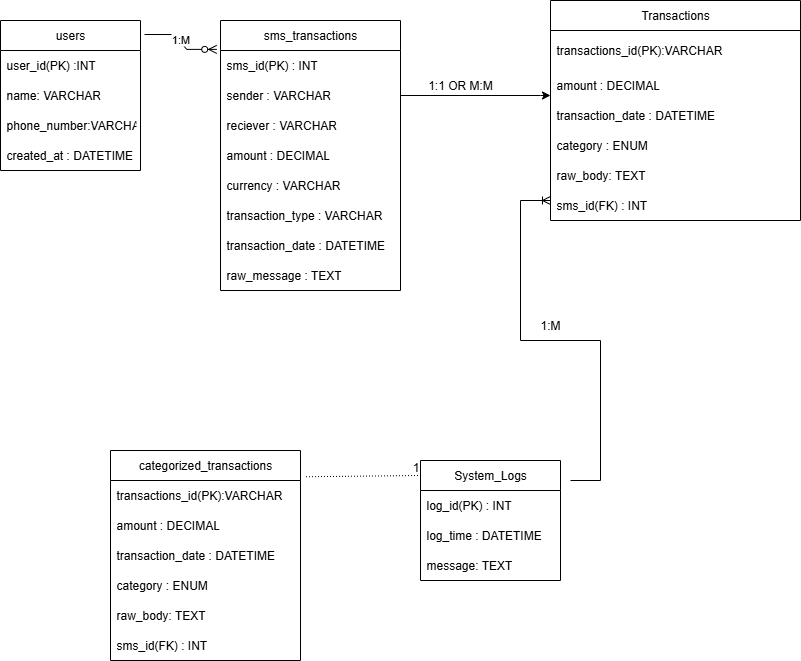

The diagram above was exported from draw.io. Its source (the exported page's mxGraphModel, read from the mxfile embedded in the PNG):
<mxGraphModel dx="872" dy="499" grid="1" gridSize="10" guides="1" tooltips="1" connect="1" arrows="1" fold="1" page="1" pageScale="1" pageWidth="850" pageHeight="1100" background="#ffffff" math="0" shadow="0">
  <root>
    <mxCell id="0" />
    <mxCell id="1" parent="0" />
    <mxCell id="8gbJP5w1jCdWEH4OcfeG-1" value="users" style="swimlane;fontStyle=0;childLayout=stackLayout;horizontal=1;startSize=30;horizontalStack=0;resizeParent=1;resizeParentMax=0;resizeLast=0;collapsible=1;marginBottom=0;whiteSpace=wrap;html=1;" parent="1" vertex="1">
      <mxGeometry x="80" y="40" width="140" height="150" as="geometry">
        <mxRectangle x="80" y="40" width="70" height="30" as="alternateBounds" />
      </mxGeometry>
    </mxCell>
    <mxCell id="8gbJP5w1jCdWEH4OcfeG-2" value="user_id(PK)&amp;nbsp;:INT" style="text;strokeColor=none;fillColor=none;align=left;verticalAlign=middle;spacingLeft=4;spacingRight=4;overflow=hidden;points=[[0,0.5],[1,0.5]];portConstraint=eastwest;rotatable=0;whiteSpace=wrap;html=1;" parent="8gbJP5w1jCdWEH4OcfeG-1" vertex="1">
      <mxGeometry y="30" width="140" height="30" as="geometry" />
    </mxCell>
    <mxCell id="8gbJP5w1jCdWEH4OcfeG-3" value="name: VARCHAR" style="text;strokeColor=none;fillColor=none;align=left;verticalAlign=middle;spacingLeft=4;spacingRight=4;overflow=hidden;points=[[0,0.5],[1,0.5]];portConstraint=eastwest;rotatable=0;whiteSpace=wrap;html=1;" parent="8gbJP5w1jCdWEH4OcfeG-1" vertex="1">
      <mxGeometry y="60" width="140" height="30" as="geometry" />
    </mxCell>
    <mxCell id="8gbJP5w1jCdWEH4OcfeG-4" value="phone_number:VARCHAR" style="text;strokeColor=none;fillColor=none;align=left;verticalAlign=middle;spacingLeft=4;spacingRight=4;overflow=hidden;points=[[0,0.5],[1,0.5]];portConstraint=eastwest;rotatable=0;whiteSpace=wrap;html=1;" parent="8gbJP5w1jCdWEH4OcfeG-1" vertex="1">
      <mxGeometry y="90" width="140" height="30" as="geometry" />
    </mxCell>
    <mxCell id="8gbJP5w1jCdWEH4OcfeG-12" value="created_at : DATETIME" style="text;strokeColor=none;fillColor=none;align=left;verticalAlign=middle;spacingLeft=4;spacingRight=4;overflow=hidden;points=[[0,0.5],[1,0.5]];portConstraint=eastwest;rotatable=0;whiteSpace=wrap;html=1;" parent="8gbJP5w1jCdWEH4OcfeG-1" vertex="1">
      <mxGeometry y="120" width="140" height="30" as="geometry" />
    </mxCell>
    <mxCell id="8gbJP5w1jCdWEH4OcfeG-25" value="" style="edgeStyle=orthogonalEdgeStyle;rounded=0;orthogonalLoop=1;jettySize=auto;html=1;" parent="1" source="8gbJP5w1jCdWEH4OcfeG-13" target="8gbJP5w1jCdWEH4OcfeG-20" edge="1">
      <mxGeometry relative="1" as="geometry">
        <Array as="points">
          <mxPoint x="620" y="115" />
          <mxPoint x="620" y="115" />
        </Array>
      </mxGeometry>
    </mxCell>
    <mxCell id="8gbJP5w1jCdWEH4OcfeG-13" value="sms_transactions" style="swimlane;fontStyle=0;childLayout=stackLayout;horizontal=1;startSize=30;horizontalStack=0;resizeParent=1;resizeParentMax=0;resizeLast=0;collapsible=1;marginBottom=0;whiteSpace=wrap;html=1;" parent="1" vertex="1">
      <mxGeometry x="300" y="40" width="180" height="270" as="geometry">
        <mxRectangle x="80" y="40" width="70" height="30" as="alternateBounds" />
      </mxGeometry>
    </mxCell>
    <mxCell id="8gbJP5w1jCdWEH4OcfeG-14" value="sms_id(PK) : INT" style="text;strokeColor=none;fillColor=none;align=left;verticalAlign=middle;spacingLeft=4;spacingRight=4;overflow=hidden;points=[[0,0.5],[1,0.5]];portConstraint=eastwest;rotatable=0;whiteSpace=wrap;html=1;" parent="8gbJP5w1jCdWEH4OcfeG-13" vertex="1">
      <mxGeometry y="30" width="180" height="30" as="geometry" />
    </mxCell>
    <mxCell id="ZZ4Np4AC9PYZuJ1_cUQn-6" value="sender : VARCHAR" style="text;strokeColor=none;fillColor=none;align=left;verticalAlign=middle;spacingLeft=4;spacingRight=4;overflow=hidden;points=[[0,0.5],[1,0.5]];portConstraint=eastwest;rotatable=0;whiteSpace=wrap;html=1;" vertex="1" parent="8gbJP5w1jCdWEH4OcfeG-13">
      <mxGeometry y="60" width="180" height="30" as="geometry" />
    </mxCell>
    <mxCell id="ZZ4Np4AC9PYZuJ1_cUQn-5" value="reciever : VARCHAR" style="text;strokeColor=none;fillColor=none;align=left;verticalAlign=middle;spacingLeft=4;spacingRight=4;overflow=hidden;points=[[0,0.5],[1,0.5]];portConstraint=eastwest;rotatable=0;whiteSpace=wrap;html=1;" vertex="1" parent="8gbJP5w1jCdWEH4OcfeG-13">
      <mxGeometry y="90" width="180" height="30" as="geometry" />
    </mxCell>
    <mxCell id="ZZ4Np4AC9PYZuJ1_cUQn-4" value="amount : DECIMAL" style="text;strokeColor=none;fillColor=none;align=left;verticalAlign=middle;spacingLeft=4;spacingRight=4;overflow=hidden;points=[[0,0.5],[1,0.5]];portConstraint=eastwest;rotatable=0;whiteSpace=wrap;html=1;" vertex="1" parent="8gbJP5w1jCdWEH4OcfeG-13">
      <mxGeometry y="120" width="180" height="30" as="geometry" />
    </mxCell>
    <mxCell id="ZZ4Np4AC9PYZuJ1_cUQn-3" value="currency : VARCHAR" style="text;strokeColor=none;fillColor=none;align=left;verticalAlign=middle;spacingLeft=4;spacingRight=4;overflow=hidden;points=[[0,0.5],[1,0.5]];portConstraint=eastwest;rotatable=0;whiteSpace=wrap;html=1;" vertex="1" parent="8gbJP5w1jCdWEH4OcfeG-13">
      <mxGeometry y="150" width="180" height="30" as="geometry" />
    </mxCell>
    <mxCell id="ZZ4Np4AC9PYZuJ1_cUQn-2" value="transaction_type : VARCHAR" style="text;strokeColor=none;fillColor=none;align=left;verticalAlign=middle;spacingLeft=4;spacingRight=4;overflow=hidden;points=[[0,0.5],[1,0.5]];portConstraint=eastwest;rotatable=0;whiteSpace=wrap;html=1;" vertex="1" parent="8gbJP5w1jCdWEH4OcfeG-13">
      <mxGeometry y="180" width="180" height="30" as="geometry" />
    </mxCell>
    <mxCell id="8gbJP5w1jCdWEH4OcfeG-16" value="transaction_date : DATETIME" style="text;strokeColor=none;fillColor=none;align=left;verticalAlign=middle;spacingLeft=4;spacingRight=4;overflow=hidden;points=[[0,0.5],[1,0.5]];portConstraint=eastwest;rotatable=0;whiteSpace=wrap;html=1;" parent="8gbJP5w1jCdWEH4OcfeG-13" vertex="1">
      <mxGeometry y="210" width="180" height="30" as="geometry" />
    </mxCell>
    <mxCell id="8gbJP5w1jCdWEH4OcfeG-17" value="raw_message : TEXT" style="text;strokeColor=none;fillColor=none;align=left;verticalAlign=middle;spacingLeft=4;spacingRight=4;overflow=hidden;points=[[0,0.5],[1,0.5]];portConstraint=eastwest;rotatable=0;whiteSpace=wrap;html=1;" parent="8gbJP5w1jCdWEH4OcfeG-13" vertex="1">
      <mxGeometry y="240" width="180" height="30" as="geometry" />
    </mxCell>
    <mxCell id="8gbJP5w1jCdWEH4OcfeG-20" value="Transactions" style="swimlane;fontStyle=0;childLayout=stackLayout;horizontal=1;startSize=30;horizontalStack=0;resizeParent=1;resizeParentMax=0;resizeLast=0;collapsible=1;marginBottom=0;whiteSpace=wrap;html=1;" parent="1" vertex="1">
      <mxGeometry x="630" y="20" width="250" height="220" as="geometry">
        <mxRectangle x="80" y="40" width="70" height="30" as="alternateBounds" />
      </mxGeometry>
    </mxCell>
    <mxCell id="8gbJP5w1jCdWEH4OcfeG-21" value="transactions_id(PK):VARCHAR" style="text;strokeColor=none;fillColor=none;align=left;verticalAlign=middle;spacingLeft=4;spacingRight=4;overflow=hidden;points=[[0,0.5],[1,0.5]];portConstraint=eastwest;rotatable=0;whiteSpace=wrap;html=1;" parent="8gbJP5w1jCdWEH4OcfeG-20" vertex="1">
      <mxGeometry y="30" width="250" height="40" as="geometry" />
    </mxCell>
    <mxCell id="8gbJP5w1jCdWEH4OcfeG-22" value="amount : DECIMAL" style="text;strokeColor=none;fillColor=none;align=left;verticalAlign=middle;spacingLeft=4;spacingRight=4;overflow=hidden;points=[[0,0.5],[1,0.5]];portConstraint=eastwest;rotatable=0;whiteSpace=wrap;html=1;" parent="8gbJP5w1jCdWEH4OcfeG-20" vertex="1">
      <mxGeometry y="70" width="250" height="30" as="geometry" />
    </mxCell>
    <mxCell id="8gbJP5w1jCdWEH4OcfeG-23" value="transaction_date : DATETIME" style="text;strokeColor=none;fillColor=none;align=left;verticalAlign=middle;spacingLeft=4;spacingRight=4;overflow=hidden;points=[[0,0.5],[1,0.5]];portConstraint=eastwest;rotatable=0;whiteSpace=wrap;html=1;" parent="8gbJP5w1jCdWEH4OcfeG-20" vertex="1">
      <mxGeometry y="100" width="250" height="30" as="geometry" />
    </mxCell>
    <mxCell id="8gbJP5w1jCdWEH4OcfeG-24" value="category : ENUM" style="text;strokeColor=none;fillColor=none;align=left;verticalAlign=middle;spacingLeft=4;spacingRight=4;overflow=hidden;points=[[0,0.5],[1,0.5]];portConstraint=eastwest;rotatable=0;whiteSpace=wrap;html=1;" parent="8gbJP5w1jCdWEH4OcfeG-20" vertex="1">
      <mxGeometry y="130" width="250" height="30" as="geometry" />
    </mxCell>
    <mxCell id="8gbJP5w1jCdWEH4OcfeG-27" value="raw_body: TEXT" style="text;strokeColor=none;fillColor=none;align=left;verticalAlign=middle;spacingLeft=4;spacingRight=4;overflow=hidden;points=[[0,0.5],[1,0.5]];portConstraint=eastwest;rotatable=0;whiteSpace=wrap;html=1;" parent="8gbJP5w1jCdWEH4OcfeG-20" vertex="1">
      <mxGeometry y="160" width="250" height="30" as="geometry" />
    </mxCell>
    <mxCell id="8gbJP5w1jCdWEH4OcfeG-26" value="sms_id(FK) : INT" style="text;strokeColor=none;fillColor=none;align=left;verticalAlign=middle;spacingLeft=4;spacingRight=4;overflow=hidden;points=[[0,0.5],[1,0.5]];portConstraint=eastwest;rotatable=0;whiteSpace=wrap;html=1;" parent="8gbJP5w1jCdWEH4OcfeG-20" vertex="1">
      <mxGeometry y="190" width="250" height="30" as="geometry" />
    </mxCell>
    <mxCell id="8gbJP5w1jCdWEH4OcfeG-29" value="System_Logs" style="swimlane;fontStyle=0;childLayout=stackLayout;horizontal=1;startSize=30;horizontalStack=0;resizeParent=1;resizeParentMax=0;resizeLast=0;collapsible=1;marginBottom=0;whiteSpace=wrap;html=1;" parent="1" vertex="1">
      <mxGeometry x="500" y="480" width="140" height="120" as="geometry">
        <mxRectangle x="80" y="40" width="70" height="30" as="alternateBounds" />
      </mxGeometry>
    </mxCell>
    <mxCell id="8gbJP5w1jCdWEH4OcfeG-37" value="log_id(PK) : INT" style="text;strokeColor=none;fillColor=none;align=left;verticalAlign=middle;spacingLeft=4;spacingRight=4;overflow=hidden;points=[[0,0.5],[1,0.5]];portConstraint=eastwest;rotatable=0;whiteSpace=wrap;html=1;" parent="8gbJP5w1jCdWEH4OcfeG-29" vertex="1">
      <mxGeometry y="30" width="140" height="30" as="geometry" />
    </mxCell>
    <mxCell id="8gbJP5w1jCdWEH4OcfeG-30" value="log_time : DATETIME" style="text;strokeColor=none;fillColor=none;align=left;verticalAlign=middle;spacingLeft=4;spacingRight=4;overflow=hidden;points=[[0,0.5],[1,0.5]];portConstraint=eastwest;rotatable=0;whiteSpace=wrap;html=1;" parent="8gbJP5w1jCdWEH4OcfeG-29" vertex="1">
      <mxGeometry y="60" width="140" height="30" as="geometry" />
    </mxCell>
    <mxCell id="8gbJP5w1jCdWEH4OcfeG-32" value="message: TEXT" style="text;strokeColor=none;fillColor=none;align=left;verticalAlign=middle;spacingLeft=4;spacingRight=4;overflow=hidden;points=[[0,0.5],[1,0.5]];portConstraint=eastwest;rotatable=0;whiteSpace=wrap;html=1;" parent="8gbJP5w1jCdWEH4OcfeG-29" vertex="1">
      <mxGeometry y="90" width="140" height="30" as="geometry" />
    </mxCell>
    <mxCell id="8gbJP5w1jCdWEH4OcfeG-38" value="categorized_transactions" style="swimlane;fontStyle=0;childLayout=stackLayout;horizontal=1;startSize=30;horizontalStack=0;resizeParent=1;resizeParentMax=0;resizeLast=0;collapsible=1;marginBottom=0;whiteSpace=wrap;html=1;" parent="1" vertex="1">
      <mxGeometry x="190" y="470" width="190" height="210" as="geometry">
        <mxRectangle x="80" y="40" width="70" height="30" as="alternateBounds" />
      </mxGeometry>
    </mxCell>
    <mxCell id="8gbJP5w1jCdWEH4OcfeG-39" value="transactions_id(PK):VARCHAR" style="text;strokeColor=none;fillColor=none;align=left;verticalAlign=middle;spacingLeft=4;spacingRight=4;overflow=hidden;points=[[0,0.5],[1,0.5]];portConstraint=eastwest;rotatable=0;whiteSpace=wrap;html=1;" parent="8gbJP5w1jCdWEH4OcfeG-38" vertex="1">
      <mxGeometry y="30" width="190" height="30" as="geometry" />
    </mxCell>
    <mxCell id="ZZ4Np4AC9PYZuJ1_cUQn-7" value="amount : DECIMAL" style="text;strokeColor=none;fillColor=none;align=left;verticalAlign=middle;spacingLeft=4;spacingRight=4;overflow=hidden;points=[[0,0.5],[1,0.5]];portConstraint=eastwest;rotatable=0;whiteSpace=wrap;html=1;" vertex="1" parent="8gbJP5w1jCdWEH4OcfeG-38">
      <mxGeometry y="60" width="190" height="30" as="geometry" />
    </mxCell>
    <mxCell id="8gbJP5w1jCdWEH4OcfeG-41" value="transaction_date : DATETIME" style="text;strokeColor=none;fillColor=none;align=left;verticalAlign=middle;spacingLeft=4;spacingRight=4;overflow=hidden;points=[[0,0.5],[1,0.5]];portConstraint=eastwest;rotatable=0;whiteSpace=wrap;html=1;" parent="8gbJP5w1jCdWEH4OcfeG-38" vertex="1">
      <mxGeometry y="90" width="190" height="30" as="geometry" />
    </mxCell>
    <mxCell id="ZZ4Np4AC9PYZuJ1_cUQn-8" value="category : ENUM" style="text;strokeColor=none;fillColor=none;align=left;verticalAlign=middle;spacingLeft=4;spacingRight=4;overflow=hidden;points=[[0,0.5],[1,0.5]];portConstraint=eastwest;rotatable=0;whiteSpace=wrap;html=1;" vertex="1" parent="8gbJP5w1jCdWEH4OcfeG-38">
      <mxGeometry y="120" width="190" height="30" as="geometry" />
    </mxCell>
    <mxCell id="ZZ4Np4AC9PYZuJ1_cUQn-10" value="raw_body: TEXT" style="text;strokeColor=none;fillColor=none;align=left;verticalAlign=middle;spacingLeft=4;spacingRight=4;overflow=hidden;points=[[0,0.5],[1,0.5]];portConstraint=eastwest;rotatable=0;whiteSpace=wrap;html=1;" vertex="1" parent="8gbJP5w1jCdWEH4OcfeG-38">
      <mxGeometry y="150" width="190" height="30" as="geometry" />
    </mxCell>
    <mxCell id="ZZ4Np4AC9PYZuJ1_cUQn-9" value="sms_id(FK) : INT" style="text;strokeColor=none;fillColor=none;align=left;verticalAlign=middle;spacingLeft=4;spacingRight=4;overflow=hidden;points=[[0,0.5],[1,0.5]];portConstraint=eastwest;rotatable=0;whiteSpace=wrap;html=1;" vertex="1" parent="8gbJP5w1jCdWEH4OcfeG-38">
      <mxGeometry y="180" width="190" height="30" as="geometry" />
    </mxCell>
    <mxCell id="8gbJP5w1jCdWEH4OcfeG-46" value="" style="edgeStyle=entityRelationEdgeStyle;fontSize=12;html=1;endArrow=ERzeroToMany;endFill=1;rounded=0;entryX=-0.021;entryY=0.107;entryDx=0;entryDy=0;entryPerimeter=0;" parent="1" target="8gbJP5w1jCdWEH4OcfeG-13" edge="1">
      <mxGeometry width="100" height="100" relative="1" as="geometry">
        <mxPoint x="224" y="54" as="sourcePoint" />
        <mxPoint x="320" y="65" as="targetPoint" />
        <Array as="points">
          <mxPoint x="100" y="-45" />
          <mxPoint x="60" y="-85" />
          <mxPoint x="270" y="80" />
          <mxPoint x="270" y="80" />
        </Array>
      </mxGeometry>
    </mxCell>
    <mxCell id="8gbJP5w1jCdWEH4OcfeG-47" value="1:M" style="edgeLabel;html=1;align=center;verticalAlign=middle;resizable=0;points=[];" parent="8gbJP5w1jCdWEH4OcfeG-46" vertex="1" connectable="0">
      <mxGeometry x="-0.062" y="2" relative="1" as="geometry">
        <mxPoint as="offset" />
      </mxGeometry>
    </mxCell>
    <mxCell id="8gbJP5w1jCdWEH4OcfeG-49" value="1:1 OR M:M" style="text;strokeColor=none;align=center;fillColor=none;html=1;verticalAlign=middle;whiteSpace=wrap;rounded=0;" parent="1" vertex="1">
      <mxGeometry x="480" y="90" width="120" height="30" as="geometry" />
    </mxCell>
    <mxCell id="8gbJP5w1jCdWEH4OcfeG-50" value="1:M" style="text;strokeColor=none;align=center;fillColor=none;html=1;verticalAlign=middle;whiteSpace=wrap;rounded=0;" parent="1" vertex="1">
      <mxGeometry x="600" y="330" width="60" height="30" as="geometry" />
    </mxCell>
    <mxCell id="8gbJP5w1jCdWEH4OcfeG-51" value="" style="edgeStyle=entityRelationEdgeStyle;fontSize=12;html=1;endArrow=ERoneToMany;rounded=0;" parent="1" edge="1">
      <mxGeometry width="100" height="100" relative="1" as="geometry">
        <mxPoint x="650" y="500" as="sourcePoint" />
        <mxPoint x="630" y="220" as="targetPoint" />
        <Array as="points">
          <mxPoint x="760" y="270" />
          <mxPoint x="600" y="170" />
        </Array>
      </mxGeometry>
    </mxCell>
    <mxCell id="8gbJP5w1jCdWEH4OcfeG-68" value="" style="endArrow=none;html=1;rounded=0;dashed=1;dashPattern=1 2;entryX=-0.007;entryY=0.125;entryDx=0;entryDy=0;entryPerimeter=0;exitX=1.029;exitY=0.125;exitDx=0;exitDy=0;exitPerimeter=0;" parent="1" source="8gbJP5w1jCdWEH4OcfeG-38" target="8gbJP5w1jCdWEH4OcfeG-29" edge="1">
      <mxGeometry relative="1" as="geometry">
        <mxPoint x="390" y="330" as="sourcePoint" />
        <mxPoint x="510" y="330" as="targetPoint" />
      </mxGeometry>
    </mxCell>
    <mxCell id="8gbJP5w1jCdWEH4OcfeG-69" value="1" style="resizable=0;html=1;whiteSpace=wrap;align=right;verticalAlign=bottom;" parent="8gbJP5w1jCdWEH4OcfeG-68" connectable="0" vertex="1">
      <mxGeometry x="1" relative="1" as="geometry" />
    </mxCell>
  </root>
</mxGraphModel>